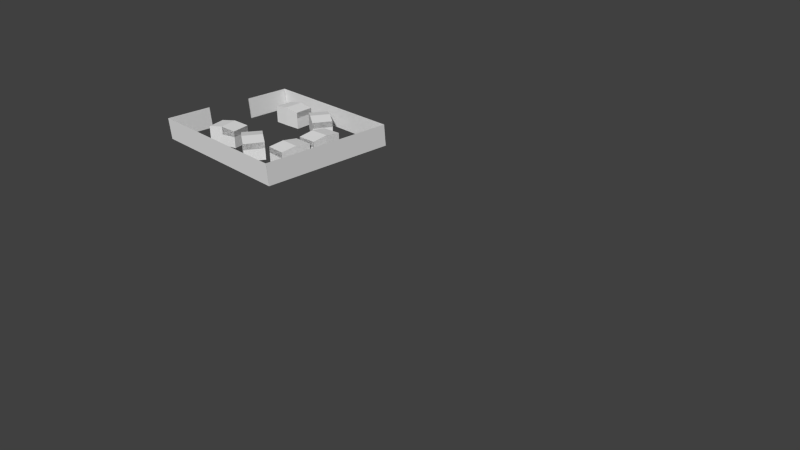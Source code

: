 # Source: Village.blend  (saved by Blender 2.65.0; exported with 4.5.12 LTS)
import bpy
from mathutils import Matrix  # noqa: F401  (used for matrix-valued properties, if any)

bpy.ops.wm.read_factory_settings(use_empty=True)
scene = bpy.context.scene
scene.name = 'Scene'

# ---- collections
col_collection_1 = bpy.data.collections.new('Collection 1'); scene.collection.children.link(col_collection_1)

# ---- materials (node trees are filled in below, after node groups)
mat_lobbyvillagematerial = bpy.data.materials.new('lobbyVillageMaterial')
mat_lobbyvillagematerial.alpha_threshold = 0.0
mat_lobbyvillagematerial.use_transparent_shadow = False
mat_lobbyvillagematerial.roughness = 0.5
mat_lobbyvillagematerial.line_color = (0.0, 0.0, 0.0, 1.0)

# ---- material node trees

# ---- world
world_world = bpy.data.worlds.new('World'); scene.world = world_world
world_world.color = (0.05088, 0.05088, 0.05088)
world_world.use_sun_shadow = False
world_world.sun_shadow_jitter_overblur = 0.0
world_world.cycles.sampling_method = 'MANUAL'
world_world.cycles.sample_map_resolution = 256

# ---- cameras
cam_camera = bpy.data.cameras.new('Camera')
cam_camera.clip_end = 100.0
cam_camera.lens = 35.0
cam_camera.sensor_width = 32.0
cam_camera.sensor_height = 18.0
cam_camera.ortho_scale = 7.314
cam_camera.dof.focus_distance = 0.0
cam_camera.dof.aperture_fstop = 128.0

# ---- meshes
me_lobbyvillage = bpy.data.meshes.new('lobbyVillage')
me_lobbyvillage.from_pydata([(0.4257, 1.804, -0.3259), (1.042, 1.907, -0.3259), (1.199, 1.118, -0.3259), (0.5661, 1.013, -0.3259), (0.4257, 1.804, 0.1292), (1.042, 1.907, 0.1292), (1.199, 1.118, 0.1292), (0.5661, 1.013, 0.1292), (0.5661, 1.013, 0.3687), (1.197, 1.12, 0.4581), (1.042, 1.907, 0.4581), (0.4257, 1.804, 0.3687), (0.5661, 1.013, 0.3687), (0.4257, 1.804, 0.3687), (1.827, 1.25, -0.3259), (1.653, 2.035, -0.3259), (1.827, 1.25, 0.1292), (1.653, 2.035, 0.1292), (1.653, 2.035, 0.3687), (1.827, 1.25, 0.3687), (1.653, 2.035, 0.3687), (-1.956, 2.059, -0.2829), (-2.037, 1.439, -0.2829), (-2.837, 1.517, -0.2829), (-2.755, 2.154, -0.2829), (-1.956, 2.059, 0.1722), (-2.037, 1.439, 0.1722), (-2.837, 1.517, 0.1722), (-2.755, 2.154, 0.1722), (-2.755, 2.154, 0.4116), (-2.834, 1.519, 0.501), (-2.037, 1.439, 0.501), (-1.956, 2.059, 0.4116), (-2.755, 2.154, 0.4116), (-1.956, 2.059, 0.4116), (-2.892, 0.8781, -0.2829), (-2.091, 0.8171, -0.2829), (-2.892, 0.8781, 0.1722), (-2.091, 0.8171, 0.1722), (-2.091, 0.8171, 0.4116), (-2.892, 0.8781, 0.4116), (-2.091, 0.8171, 0.4116), (1.325, -2.018, -0.2829), (0.7011, -1.989, -0.2829), (0.7134, -1.185, -0.2829), (1.354, -1.215, -0.2829), (1.325, -2.018, 0.1722), (0.7011, -1.989, 0.1722), (0.7134, -1.185, 0.1722), (1.354, -1.215, 0.1722), (1.354, -1.215, 0.4116), (0.7155, -1.187, 0.501), (0.7011, -1.989, 0.501), (1.325, -2.018, 0.4116), (1.354, -1.215, 0.4116), (1.325, -2.018, 0.4116), (0.07186, -1.182, -0.2829), (0.0766, -1.986, -0.2829), (0.07186, -1.182, 0.1722), (0.0766, -1.986, 0.1722), (0.0766, -1.986, 0.4116), (0.07186, -1.182, 0.4116), (0.0766, -1.986, 0.4116), (-0.7686, -2.14, -0.2829), (-1.264, -1.76, -0.2829), (-0.796, -1.107, -0.2829), (-0.2864, -1.497, -0.2829), (-0.7686, -2.14, 0.1722), (-1.264, -1.76, 0.1722), (-0.796, -1.107, 0.1722), (-0.2864, -1.497, 0.1722), (-0.2864, -1.497, 0.4116), (-0.7956, -1.11, 0.501), (-1.264, -1.76, 0.501), (-0.7686, -2.14, 0.4116), (-0.2864, -1.497, 0.4116), (-0.7686, -2.14, 0.4116), (-1.321, -0.7384, -0.2829), (-1.776, -1.401, -0.2829), (-1.321, -0.7384, 0.1722), (-1.776, -1.401, 0.1722), (-1.776, -1.401, 0.4116), (-1.321, -0.7384, 0.4116), (-1.776, -1.401, 0.4116), (-0.9365, 1.497, -0.05346), (-1.43, 1.881, -0.05346), (-0.957, 2.531, -0.05346), (-0.4501, 2.137, -0.05346), (-0.9365, 1.497, 0.4016), (-1.43, 1.881, 0.4016), (-0.957, 2.531, 0.4016), (-0.4501, 2.137, 0.4016), (-0.4501, 2.137, 0.6411), (-0.9566, 2.528, 0.7305), (-1.43, 1.881, 0.7305), (-0.9365, 1.497, 0.6411), (-0.4501, 2.137, 0.6411), (-0.9365, 1.497, 0.6411), (-1.48, 2.902, -0.05346), (-1.939, 2.242, -0.05346), (-1.48, 2.902, 0.4016), (-1.939, 2.242, 0.4016), (-1.939, 2.242, 0.6411), (-1.48, 2.902, 0.6411), (-1.939, 2.242, 0.6411), (-2.181, 0.7312, -0.2227), (-2.216, 0.1073, -0.2227), (-3.02, 0.1269, -0.2227), (-2.984, 0.7678, -0.2227), (-2.181, 0.7312, 0.2323), (-2.216, 0.1073, 0.2323), (-3.02, 0.1269, 0.2323), (-2.984, 0.7678, 0.2323), (-2.984, 0.7678, 0.4718), (-3.018, 0.129, 0.5612), (-2.216, 0.1073, 0.5612), (-2.181, 0.7312, 0.4718), (-2.984, 0.7678, 0.4718), (-2.181, 0.7312, 0.4718), (-3.029, -0.5145, -0.2227), (-2.225, -0.5171, -0.2227), (-3.029, -0.5145, 0.2323), (-2.225, -0.5171, 0.2323), (-2.225, -0.5171, 0.4718), (-3.029, -0.5145, 0.4718), (-2.225, -0.5171, 0.4718), (-3.88, -2.23, -0.3467), (2.563, -2.817, -0.3467), (-3.874, -2.166, 0.5471), (2.569, -2.752, 0.5471), (-3.37, 3.367, -0.3467), (-3.365, 3.431, 0.5471), (3.259, 2.764, -0.3467), (3.265, 2.828, 0.5471), (3.085, 0.8569, -0.3467), (3.091, 0.921, 0.5471), (2.736, -0.9099, -0.3467), (2.742, -0.8458, 0.5471), (-3.88, -2.23, -0.3467), (2.563, -2.817, -0.3467), (-3.874, -2.166, 0.5471), (2.569, -2.752, 0.5471)], [], [(0, 1, 2, 3), (0, 4, 5, 1), (1, 5, 6, 2), (2, 6, 7, 3), (4, 0, 3, 7), (7, 6, 9, 8), (6, 5, 10, 9), (4, 7, 8, 11), (5, 4, 11, 10), (7, 4, 13, 12), (14, 2, 1, 15), (14, 16, 6, 2), (17, 5, 10, 18), (16, 14, 15, 17), (1, 5, 17, 15), (16, 17, 18, 19), (10, 9, 19, 20), (17, 16, 19, 20), (6, 16, 19, 9), (9, 10, 13, 12), (10, 13, 4, 5), (21, 22, 23, 24), (21, 25, 26, 22), (22, 26, 27, 23), (23, 27, 28, 24), (25, 21, 24, 28), (28, 27, 30, 29), (27, 26, 31, 30), (25, 28, 29, 32), (26, 25, 32, 31), (28, 25, 34, 33), (35, 23, 22, 36), (35, 37, 27, 23), (38, 26, 31, 39), (37, 35, 36, 38), (22, 26, 38, 36), (37, 38, 39, 40), (31, 30, 40, 41), (38, 37, 40, 41), (27, 37, 40, 30), (30, 31, 34, 33), (31, 34, 25, 26), (42, 43, 44, 45), (42, 46, 47, 43), (43, 47, 48, 44), (44, 48, 49, 45), (46, 42, 45, 49), (49, 48, 51, 50), (48, 47, 52, 51), (46, 49, 50, 53), (47, 46, 53, 52), (49, 46, 55, 54), (56, 44, 43, 57), (56, 58, 48, 44), (59, 47, 52, 60), (58, 56, 57, 59), (43, 47, 59, 57), (58, 59, 60, 61), (52, 51, 61, 62), (59, 58, 61, 62), (48, 58, 61, 51), (51, 52, 55, 54), (52, 55, 46, 47), (63, 64, 65, 66), (63, 67, 68, 64), (64, 68, 69, 65), (65, 69, 70, 66), (67, 63, 66, 70), (70, 69, 72, 71), (69, 68, 73, 72), (67, 70, 71, 74), (68, 67, 74, 73), (70, 67, 76, 75), (77, 65, 64, 78), (77, 79, 69, 65), (80, 68, 73, 81), (79, 77, 78, 80), (64, 68, 80, 78), (79, 80, 81, 82), (73, 72, 82, 83), (80, 79, 82, 83), (69, 79, 82, 72), (72, 73, 76, 75), (73, 76, 67, 68), (84, 85, 86, 87), (84, 88, 89, 85), (85, 89, 90, 86), (86, 90, 91, 87), (88, 84, 87, 91), (91, 90, 93, 92), (90, 89, 94, 93), (88, 91, 92, 95), (89, 88, 95, 94), (91, 88, 97, 96), (98, 86, 85, 99), (98, 100, 90, 86), (101, 89, 94, 102), (100, 98, 99, 101), (85, 89, 101, 99), (100, 101, 102, 103), (94, 93, 103, 104), (101, 100, 103, 104), (90, 100, 103, 93), (93, 94, 97, 96), (94, 97, 88, 89), (105, 106, 107, 108), (105, 109, 110, 106), (106, 110, 111, 107), (107, 111, 112, 108), (109, 105, 108, 112), (112, 111, 114, 113), (111, 110, 115, 114), (109, 112, 113, 116), (110, 109, 116, 115), (112, 109, 118, 117), (119, 107, 106, 120), (119, 121, 111, 107), (122, 110, 115, 123), (121, 119, 120, 122), (106, 110, 122, 120), (121, 122, 123, 124), (115, 114, 124, 125), (122, 121, 124, 125), (111, 121, 124, 114), (114, 115, 118, 117), (115, 118, 109, 110), (128, 126, 130, 131), (131, 130, 132, 133), (133, 132, 134, 135), (127, 129, 137, 136), (139, 138, 140, 141), (131, 140, 138, 130), (141, 137, 136, 139)])
_uv = me_lobbyvillage.uv_layers.new(name='UVMap')
_uv.uv.foreach_set('vector', [0.0, 0.0, 0.0, 0.0, 0.0, 0.0, 0.0, 0.0, 0.8919, 0.07744, 0.8919, 0.639, 0.1081, 0.639, 0.1081, 0.07744, 0.9999, 7.522e-05, 0.9999, 0.566, 7.522e-05, 0.566, 7.544e-05, 7.527e-05, 0.04533, 0.6312, 0.04533, 0.02175, 0.8961, 0.02175, 0.8961, 0.6312, 0.9586, 0.02349, 0.9586, 0.5426, 0.04144, 0.5426, 0.04144, 0.02349, 0.9999, 0.5178, 7.207e-05, 0.5178, 7.195e-05, 7.195e-05, 0.9999, 0.1408, 0.9999, 6.395e-05, 0.9999, 0.4091, 6.414e-05, 0.4091, 6.395e-05, 6.424e-05, 0.0, 0.0, 0.0, 0.0, 0.0, 0.0, 0.0, 0.0, 0.0, 0.0, 0.0, 0.0, 0.0, 0.0, 0.0, 0.0, 0.04142, 0.02347, 0.9586, 0.02347, 0.9586, 0.2967, 0.04143, 0.2967, 0.0, 0.0, 0.0, 0.0, 0.0, 0.0, 0.0, 0.0, 0.8961, 0.02175, 0.8961, 0.6312, 0.04533, 0.6312, 0.04533, 0.02175, 0.9999, 0.5178, 7.207e-05, 0.5178, 7.195e-05, 7.195e-05, 0.9999, 0.1408, 0.9591, 0.02266, 0.9591, 0.6411, -0.001832, 0.6411, -0.001832, 0.02266, 0.1081, 0.639, 0.1081, 0.07744, 0.8919, 0.07744, 0.8919, 0.639, 0.0, 0.0, 0.0, 0.0, 0.0, 0.0, 0.0, 0.0, 0.4877, 0.6774, 0.8306, 0.6774, 0.8209, 0.9858, 0.478, 0.9858, 0.1052, 0.071, 0.868, 0.071, 0.868, 0.5737, 0.1052, 0.5737, 0.04532, 0.02174, 0.8961, 0.1415, 0.8961, 0.4623, 0.04532, 0.4623, 0.4877, 0.6774, 0.8306, 0.6774, 0.8209, 0.9858, 0.478, 0.9858, 0.1081, 0.07743, 0.8919, 0.1878, 0.8919, 0.4833, 0.1081, 0.4833, 0.0, 0.0, 0.0, 0.0, 0.0, 0.0, 0.0, 0.0, 0.8919, 0.07744, 0.8919, 0.639, 0.1081, 0.639, 0.1081, 0.07744, 0.9999, 7.522e-05, 0.9999, 0.566, 7.522e-05, 0.566, 7.544e-05, 7.527e-05, 0.04533, 0.6312, 0.04533, 0.02175, 0.8961, 0.02175, 0.8961, 0.6312, 0.9586, 0.02349, 0.9586, 0.5426, 0.04144, 0.5426, 0.04144, 0.02349, 0.9999, 0.5178, 7.207e-05, 0.5178, 7.195e-05, 7.195e-05, 0.9999, 0.1408, 0.9999, 6.395e-05, 0.9999, 0.4091, 6.414e-05, 0.4091, 6.395e-05, 6.424e-05, 0.0, 0.0, 0.0, 0.0, 0.0, 0.0, 0.0, 0.0, 0.0, 0.0, 0.0, 0.0, 0.0, 0.0, 0.0, 0.0, 0.04142, 0.02347, 0.9586, 0.02347, 0.9586, 0.2967, 0.04143, 0.2967, 0.0, 0.0, 0.0, 0.0, 0.0, 0.0, 0.0, 0.0, 0.8961, 0.02175, 0.8961, 0.6312, 0.04533, 0.6312, 0.04533, 0.02175, 0.9999, 0.5178, 7.207e-05, 0.5178, 7.195e-05, 7.195e-05, 0.9999, 0.1408, 0.9591, 0.02266, 0.9591, 0.6411, -0.001832, 0.6411, -0.001832, 0.02266, 0.1081, 0.639, 0.1081, 0.07744, 0.8919, 0.07744, 0.8919, 0.639, 0.0, 0.0, 0.0, 0.0, 0.0, 0.0, 0.0, 0.0, 0.4877, 0.6774, 0.8306, 0.6774, 0.8209, 0.9858, 0.478, 0.9858, 0.1052, 0.071, 0.868, 0.071, 0.868, 0.5737, 0.1052, 0.5737, 0.04532, 0.02174, 0.8961, 0.1415, 0.8961, 0.4623, 0.04532, 0.4623, 0.4877, 0.6774, 0.8306, 0.6774, 0.8209, 0.9858, 0.478, 0.9858, 0.1081, 0.07743, 0.8919, 0.1878, 0.8919, 0.4833, 0.1081, 0.4833, 0.0, 0.0, 0.0, 0.0, 0.0, 0.0, 0.0, 0.0, 0.8919, 0.07744, 0.8919, 0.639, 0.1081, 0.639, 0.1081, 0.07744, 0.9999, 7.522e-05, 0.9999, 0.566, 7.522e-05, 0.566, 7.544e-05, 7.527e-05, 0.04533, 0.6312, 0.04533, 0.02175, 0.8961, 0.02175, 0.8961, 0.6312, 0.9586, 0.02349, 0.9586, 0.5426, 0.04144, 0.5426, 0.04144, 0.02349, 0.9999, 0.5178, 7.207e-05, 0.5178, 7.195e-05, 7.195e-05, 0.9999, 0.1408, 0.9999, 6.395e-05, 0.9999, 0.4091, 6.414e-05, 0.4091, 6.395e-05, 6.424e-05, 0.0, 0.0, 0.0, 0.0, 0.0, 0.0, 0.0, 0.0, 0.0, 0.0, 0.0, 0.0, 0.0, 0.0, 0.0, 0.0, 0.04142, 0.02347, 0.9586, 0.02347, 0.9586, 0.2967, 0.04143, 0.2967, 0.0, 0.0, 0.0, 0.0, 0.0, 0.0, 0.0, 0.0, 0.8961, 0.02175, 0.8961, 0.6312, 0.04533, 0.6312, 0.04533, 0.02175, 0.9999, 0.5178, 7.207e-05, 0.5178, 7.195e-05, 7.195e-05, 0.9999, 0.1408, 0.9591, 0.02266, 0.9591, 0.6411, -0.001832, 0.6411, -0.001832, 0.02266, 0.1081, 0.639, 0.1081, 0.07744, 0.8919, 0.07744, 0.8919, 0.639, 0.0, 0.0, 0.0, 0.0, 0.0, 0.0, 0.0, 0.0, 0.4877, 0.6774, 0.8306, 0.6774, 0.8209, 0.9858, 0.478, 0.9858, 0.1052, 0.071, 0.868, 0.071, 0.868, 0.5737, 0.1052, 0.5737, 0.04532, 0.02174, 0.8961, 0.1415, 0.8961, 0.4623, 0.04532, 0.4623, 0.4877, 0.6774, 0.8306, 0.6774, 0.8209, 0.9858, 0.478, 0.9858, 0.1081, 0.07743, 0.8919, 0.1878, 0.8919, 0.4833, 0.1081, 0.4833, 0.0, 0.0, 0.0, 0.0, 0.0, 0.0, 0.0, 0.0, 0.898, 0.06218, 0.898, 0.6237, 0.1142, 0.6237, 0.1142, 0.06218, 0.9999, 7.522e-05, 0.9999, 0.566, 7.522e-05, 0.566, 7.544e-05, 7.527e-05, 0.04533, 0.6312, 0.04533, 0.02175, 0.8961, 0.02175, 0.8961, 0.6312, 0.9586, 0.02349, 0.9586, 0.5426, 0.04144, 0.5426, 0.04144, 0.02349, 0.9999, 0.5178, 7.207e-05, 0.5178, 7.195e-05, 7.195e-05, 0.9999, 0.1408, 0.9999, 6.395e-05, 0.9999, 0.4091, 6.414e-05, 0.4091, 6.395e-05, 6.424e-05, 0.0, 0.0, 0.0, 0.0, 0.0, 0.0, 0.0, 0.0, 0.0, 0.0, 0.0, 0.0, 0.0, 0.0, 0.0, 0.0, 0.04142, 0.02347, 0.9586, 0.02347, 0.9586, 0.2967, 0.04143, 0.2967, 0.0, 0.0, 0.0, 0.0, 0.0, 0.0, 0.0, 0.0, 0.8961, 0.02175, 0.8961, 0.6312, 0.04533, 0.6312, 0.04533, 0.02175, 0.9999, 0.5178, 7.207e-05, 0.5178, 7.195e-05, 7.195e-05, 0.9999, 0.1408, 0.9591, 0.02266, 0.9591, 0.6411, -0.001832, 0.6411, -0.001832, 0.02266, 0.1081, 0.639, 0.1081, 0.07744, 0.8919, 0.07744, 0.8919, 0.639, 0.0, 0.0, 0.0, 0.0, 0.0, 0.0, 0.0, 0.0, 0.4877, 0.6774, 0.8306, 0.6774, 0.8209, 0.9858, 0.478, 0.9858, 0.1052, 0.071, 0.868, 0.071, 0.868, 0.5737, 0.1052, 0.5737, 0.04532, 0.02174, 0.8961, 0.1415, 0.8961, 0.4623, 0.04532, 0.4623, 0.4877, 0.6774, 0.8306, 0.6774, 0.8209, 0.9858, 0.478, 0.9858, 0.1142, 0.06217, 0.898, 0.1725, 0.898, 0.4681, 0.1142, 0.4681, 0.0, 0.0, 0.0, 0.0, 0.0, 0.0, 0.0, 0.0, 0.8919, 0.07744, 0.8919, 0.639, 0.1081, 0.639, 0.1081, 0.07744, 0.9999, 7.522e-05, 0.9999, 0.566, 7.522e-05, 0.566, 7.544e-05, 7.527e-05, 0.04533, 0.6312, 0.04533, 0.02175, 0.8961, 0.02175, 0.8961, 0.6312, 0.9586, 0.02349, 0.9586, 0.5426, 0.04144, 0.5426, 0.04144, 0.02349, 0.9999, 0.5178, 7.207e-05, 0.5178, 7.195e-05, 7.195e-05, 0.9999, 0.1408, 0.9999, 6.395e-05, 0.9999, 0.4091, 6.414e-05, 0.4091, 6.395e-05, 6.424e-05, 0.0, 0.0, 0.0, 0.0, 0.0, 0.0, 0.0, 0.0, 0.0, 0.0, 0.0, 0.0, 0.0, 0.0, 0.0, 0.0, 0.04142, 0.02347, 0.9586, 0.02347, 0.9586, 0.2967, 0.04143, 0.2967, 0.0, 0.0, 0.0, 0.0, 0.0, 0.0, 0.0, 0.0, 0.8961, 0.02175, 0.8961, 0.6312, 0.04533, 0.6312, 0.04533, 0.02175, 0.9999, 0.5178, 7.207e-05, 0.5178, 7.195e-05, 7.195e-05, 0.9999, 0.1408, 0.9591, 0.02266, 0.9591, 0.6411, -0.001832, 0.6411, -0.001832, 0.02266, 0.1081, 0.639, 0.1081, 0.07744, 0.8919, 0.07744, 0.8919, 0.639, 0.0, 0.0, 0.0, 0.0, 0.0, 0.0, 0.0, 0.0, 0.4877, 0.6774, 0.8306, 0.6774, 0.8209, 0.9858, 0.478, 0.9858, 0.1052, 0.071, 0.868, 0.071, 0.868, 0.5737, 0.1052, 0.5737, 0.04532, 0.02174, 0.8961, 0.1415, 0.8961, 0.4623, 0.04532, 0.4623, 0.4877, 0.6774, 0.8306, 0.6774, 0.8209, 0.9858, 0.478, 0.9858, 0.1081, 0.07743, 0.8919, 0.1878, 0.8919, 0.4833, 0.1081, 0.4833, 0.0, 0.0, 0.0, 0.0, 0.0, 0.0, 0.0, 0.0, 0.8919, 0.07744, 0.8919, 0.639, 0.1081, 0.639, 0.1081, 0.07744, 0.9999, 7.522e-05, 0.9999, 0.566, 7.522e-05, 0.566, 7.544e-05, 7.527e-05, 0.04533, 0.6312, 0.04533, 0.02175, 0.8961, 0.02175, 0.8961, 0.6312, 0.9586, 0.02349, 0.9586, 0.5426, 0.04144, 0.5426, 0.04144, 0.02349, 0.9999, 0.5178, 7.207e-05, 0.5178, 7.195e-05, 7.195e-05, 0.9999, 0.1408, 0.9999, 6.395e-05, 0.9999, 0.4091, 6.414e-05, 0.4091, 6.395e-05, 6.424e-05, 0.0, 0.0, 0.0, 0.0, 0.0, 0.0, 0.0, 0.0, 0.0, 0.0, 0.0, 0.0, 0.0, 0.0, 0.0, 0.0, 0.04142, 0.02347, 0.9586, 0.02347, 0.9586, 0.2967, 0.04143, 0.2967, 0.0, 0.0, 0.0, 0.0, 0.0, 0.0, 0.0, 0.0, 0.8961, 0.02175, 0.8961, 0.6312, 0.04533, 0.6312, 0.04533, 0.02175, 0.9999, 0.5178, 7.207e-05, 0.5178, 7.195e-05, 7.195e-05, 0.9999, 0.1408, 0.9591, 0.02266, 0.9591, 0.6411, -0.001832, 0.6411, -0.001832, 0.02266, 0.1081, 0.639, 0.1081, 0.07744, 0.8919, 0.07744, 0.8919, 0.639, 0.0, 0.0, 0.0, 0.0, 0.0, 0.0, 0.0, 0.0, 0.4877, 0.6774, 0.8306, 0.6774, 0.8209, 0.9858, 0.478, 0.9858, 0.1052, 0.071, 0.868, 0.071, 0.868, 0.5737, 0.1052, 0.5737, 0.04532, 0.02174, 0.8961, 0.1415, 0.8961, 0.4623, 0.04532, 0.4623, 0.4877, 0.6774, 0.8306, 0.6774, 0.8209, 0.9858, 0.478, 0.9858, 0.1081, 0.07743, 0.8919, 0.1878, 0.8919, 0.4833, 0.1081, 0.4833, 0.8161, 0.7699, 0.8302, 0.8953, 0.5398, 0.9108, 0.5257, 0.7854, 0.81, 0.763, 0.8191, 0.9059, 0.4992, 0.9148, 0.49, 0.7718, 0.6188, 0.8763, 0.6059, 0.8144, 0.7372, 0.7984, 0.7502, 0.8604, 0.5037, 0.8906, 0.5089, 0.7492, 0.8114, 0.7459, 0.8062, 0.8872, 0.8096, 0.886, 0.5147, 0.886, 0.5147, 0.8452, 0.8096, 0.8452, 0.7571, 0.8832, 0.4881, 0.8832, 0.4851, 0.8405, 0.754, 0.8405, 0.8113, 0.9, 0.4837, 0.8893, 0.4998, 0.7367, 0.8274, 0.7475])
_ca = me_lobbyvillage.color_attributes.new('Col', 'BYTE_COLOR', 'CORNER')
_ca.data.foreach_set('color', [1.0, 1.0, 1.0, 1.0, 1.0, 1.0, 1.0, 1.0, 1.0, 1.0, 1.0, 1.0, 1.0, 1.0, 1.0, 1.0, 1.0, 1.0, 1.0, 1.0, 1.0, 1.0, 1.0, 1.0, 1.0, 1.0, 1.0, 1.0, 1.0, 1.0, 1.0, 1.0, 1.0, 1.0, 1.0, 1.0, 1.0, 1.0, 1.0, 1.0, 1.0, 1.0, 1.0, 1.0, 1.0, 1.0, 1.0, 1.0, 1.0, 1.0, 1.0, 1.0, 1.0, 1.0, 1.0, 1.0, 1.0, 1.0, 1.0, 1.0, 1.0, 1.0, 1.0, 1.0, 1.0, 1.0, 1.0, 1.0, 1.0, 1.0, 1.0, 1.0, 1.0, 1.0, 1.0, 1.0, 1.0, 1.0, 1.0, 1.0, 1.0, 1.0, 1.0, 1.0, 1.0, 1.0, 1.0, 1.0, 1.0, 1.0, 1.0, 1.0, 1.0, 1.0, 1.0, 1.0, 1.0, 1.0, 1.0, 1.0, 1.0, 1.0, 1.0, 1.0, 1.0, 1.0, 1.0, 1.0, 1.0, 1.0, 1.0, 1.0, 1.0, 1.0, 1.0, 1.0, 1.0, 1.0, 1.0, 1.0, 1.0, 1.0, 1.0, 1.0, 1.0, 1.0, 1.0, 1.0, 1.0, 1.0, 1.0, 1.0, 1.0, 1.0, 1.0, 1.0, 1.0, 1.0, 1.0, 1.0, 1.0, 1.0, 1.0, 1.0, 1.0, 1.0, 1.0, 1.0, 1.0, 1.0, 1.0, 1.0, 1.0, 1.0, 1.0, 1.0, 1.0, 1.0, 1.0, 1.0, 1.0, 1.0, 1.0, 1.0, 1.0, 1.0, 1.0, 1.0, 1.0, 1.0, 1.0, 1.0, 1.0, 1.0, 1.0, 1.0, 1.0, 1.0, 1.0, 1.0, 1.0, 1.0, 1.0, 1.0, 1.0, 1.0, 1.0, 1.0, 1.0, 1.0, 1.0, 1.0, 1.0, 1.0, 1.0, 1.0, 1.0, 1.0, 1.0, 1.0, 1.0, 1.0, 1.0, 1.0, 1.0, 1.0, 1.0, 1.0, 1.0, 1.0, 1.0, 1.0, 1.0, 1.0, 1.0, 1.0, 1.0, 1.0, 1.0, 1.0, 1.0, 1.0, 1.0, 1.0, 1.0, 1.0, 1.0, 1.0, 1.0, 1.0, 1.0, 1.0, 1.0, 1.0, 1.0, 1.0, 1.0, 1.0, 1.0, 1.0, 1.0, 1.0, 1.0, 1.0, 1.0, 1.0, 1.0, 1.0, 1.0, 1.0, 1.0, 1.0, 1.0, 1.0, 1.0, 1.0, 1.0, 1.0, 1.0, 1.0, 1.0, 1.0, 1.0, 1.0, 1.0, 1.0, 1.0, 1.0, 1.0, 1.0, 1.0, 1.0, 1.0, 1.0, 1.0, 1.0, 1.0, 1.0, 1.0, 1.0, 1.0, 1.0, 1.0, 1.0, 1.0, 1.0, 1.0, 1.0, 1.0, 1.0, 1.0, 1.0, 1.0, 1.0, 1.0, 1.0, 1.0, 1.0, 1.0, 1.0, 1.0, 1.0, 1.0, 1.0, 1.0, 1.0, 1.0, 1.0, 1.0, 1.0, 1.0, 1.0, 1.0, 1.0, 1.0, 1.0, 1.0, 1.0, 1.0, 1.0, 1.0, 1.0, 1.0, 1.0, 1.0, 1.0, 1.0, 1.0, 1.0, 1.0, 1.0, 1.0, 1.0, 1.0, 1.0, 1.0, 1.0, 1.0, 1.0, 1.0, 1.0, 1.0, 1.0, 1.0, 1.0, 1.0, 1.0, 1.0, 1.0, 1.0, 1.0, 1.0, 1.0, 1.0, 1.0, 1.0, 1.0, 1.0, 1.0, 1.0, 1.0, 1.0, 1.0, 1.0, 1.0, 1.0, 1.0, 1.0, 1.0, 1.0, 1.0, 1.0, 1.0, 1.0, 1.0, 1.0, 1.0, 1.0, 1.0, 1.0, 1.0, 1.0, 1.0, 1.0, 1.0, 1.0, 1.0, 1.0, 1.0, 1.0, 1.0, 1.0, 1.0, 1.0, 1.0, 1.0, 1.0, 1.0, 1.0, 1.0, 1.0, 1.0, 1.0, 1.0, 1.0, 1.0, 1.0, 1.0, 1.0, 1.0, 1.0, 1.0, 1.0, 1.0, 1.0, 1.0, 1.0, 1.0, 1.0, 1.0, 1.0, 1.0, 1.0, 1.0, 1.0, 1.0, 1.0, 1.0, 1.0, 1.0, 1.0, 1.0, 1.0, 1.0, 1.0, 1.0, 1.0, 1.0, 1.0, 1.0, 1.0, 1.0, 1.0, 1.0, 1.0, 1.0, 1.0, 1.0, 1.0, 1.0, 1.0, 1.0, 1.0, 1.0, 1.0, 1.0, 1.0, 1.0, 1.0, 1.0, 1.0, 1.0, 1.0, 1.0, 1.0, 1.0, 1.0, 1.0, 1.0, 1.0, 1.0, 1.0, 1.0, 1.0, 1.0, 1.0, 1.0, 1.0, 1.0, 1.0, 1.0, 1.0, 1.0, 1.0, 1.0, 1.0, 1.0, 1.0, 1.0, 1.0, 1.0, 1.0, 1.0, 1.0, 1.0, 1.0, 1.0, 1.0, 1.0, 1.0, 1.0, 1.0, 1.0, 1.0, 1.0, 1.0, 1.0, 1.0, 1.0, 1.0, 1.0, 1.0, 1.0, 1.0, 1.0, 1.0, 1.0, 1.0, 1.0, 1.0, 1.0, 1.0, 1.0, 1.0, 1.0, 1.0, 1.0, 1.0, 1.0, 1.0, 1.0, 1.0, 1.0, 1.0, 1.0, 1.0, 1.0, 1.0, 1.0, 1.0, 1.0, 1.0, 1.0, 1.0, 1.0, 1.0, 1.0, 1.0, 1.0, 1.0, 1.0, 1.0, 1.0, 1.0, 1.0, 1.0, 1.0, 1.0, 1.0, 1.0, 1.0, 1.0, 1.0, 1.0, 1.0, 1.0, 1.0, 1.0, 1.0, 1.0, 1.0, 1.0, 1.0, 1.0, 1.0, 1.0, 1.0, 1.0, 1.0, 1.0, 1.0, 1.0, 1.0, 1.0, 1.0, 1.0, 1.0, 1.0, 1.0, 1.0, 1.0, 1.0, 1.0, 1.0, 1.0, 1.0, 1.0, 1.0, 1.0, 1.0, 1.0, 1.0, 1.0, 1.0, 1.0, 1.0, 1.0, 1.0, 1.0, 1.0, 1.0, 1.0, 1.0, 1.0, 1.0, 1.0, 1.0, 1.0, 1.0, 1.0, 1.0, 1.0, 1.0, 1.0, 1.0, 1.0, 1.0, 1.0, 1.0, 1.0, 1.0, 1.0, 1.0, 1.0, 1.0, 1.0, 1.0, 1.0, 1.0, 1.0, 1.0, 1.0, 1.0, 1.0, 1.0, 1.0, 1.0, 1.0, 1.0, 1.0, 1.0, 1.0, 1.0, 1.0, 1.0, 1.0, 1.0, 1.0, 1.0, 1.0, 1.0, 1.0, 1.0, 1.0, 1.0, 1.0, 1.0, 1.0, 1.0, 1.0, 1.0, 1.0, 1.0, 1.0, 1.0, 1.0, 1.0, 1.0, 1.0, 1.0, 1.0, 1.0, 1.0, 1.0, 1.0, 1.0, 1.0, 1.0, 1.0, 1.0, 1.0, 1.0, 1.0, 1.0, 1.0, 1.0, 1.0, 1.0, 1.0, 1.0, 1.0, 1.0, 1.0, 1.0, 1.0, 1.0, 1.0, 1.0, 1.0, 1.0, 1.0, 1.0, 1.0, 1.0, 1.0, 1.0, 1.0, 1.0, 1.0, 1.0, 1.0, 1.0, 1.0, 1.0, 1.0, 1.0, 1.0, 1.0, 1.0, 1.0, 1.0, 1.0, 1.0, 1.0, 1.0, 1.0, 1.0, 1.0, 1.0, 1.0, 1.0, 1.0, 1.0, 1.0, 1.0, 1.0, 1.0, 1.0, 1.0, 1.0, 1.0, 1.0, 1.0, 1.0, 1.0, 1.0, 1.0, 1.0, 1.0, 1.0, 1.0, 1.0, 1.0, 1.0, 1.0, 1.0, 1.0, 1.0, 1.0, 1.0, 1.0, 1.0, 1.0, 1.0, 1.0, 1.0, 1.0, 1.0, 1.0, 1.0, 1.0, 1.0, 1.0, 1.0, 1.0, 1.0, 1.0, 1.0, 1.0, 1.0, 1.0, 1.0, 1.0, 1.0, 1.0, 1.0, 1.0, 1.0, 1.0, 1.0, 1.0, 1.0, 1.0, 1.0, 1.0, 1.0, 1.0, 1.0, 1.0, 1.0, 1.0, 1.0, 1.0, 1.0, 1.0, 1.0, 1.0, 1.0, 1.0, 1.0, 1.0, 1.0, 1.0, 1.0, 1.0, 1.0, 1.0, 1.0, 1.0, 1.0, 1.0, 1.0, 1.0, 1.0, 1.0, 1.0, 1.0, 1.0, 1.0, 1.0, 1.0, 1.0, 1.0, 1.0, 1.0, 1.0, 1.0, 1.0, 1.0, 1.0, 1.0, 1.0, 1.0, 1.0, 1.0, 1.0, 1.0, 1.0, 1.0, 1.0, 1.0, 1.0, 1.0, 1.0, 1.0, 1.0, 1.0, 1.0, 1.0, 1.0, 1.0, 1.0, 1.0, 1.0, 1.0, 1.0, 1.0, 1.0, 1.0, 1.0, 1.0, 1.0, 1.0, 1.0, 1.0, 1.0, 1.0, 1.0, 1.0, 1.0, 1.0, 1.0, 1.0, 1.0, 1.0, 1.0, 1.0, 1.0, 1.0, 1.0, 1.0, 1.0, 1.0, 1.0, 1.0, 1.0, 1.0, 1.0, 1.0, 1.0, 1.0, 1.0, 1.0, 1.0, 1.0, 1.0, 1.0, 1.0, 1.0, 1.0, 1.0, 1.0, 1.0, 1.0, 1.0, 1.0, 1.0, 1.0, 1.0, 1.0, 1.0, 1.0, 1.0, 1.0, 1.0, 1.0, 1.0, 1.0, 1.0, 1.0, 1.0, 1.0, 1.0, 1.0, 1.0, 1.0, 1.0, 1.0, 1.0, 1.0, 1.0, 1.0, 1.0, 1.0, 1.0, 1.0, 1.0, 1.0, 1.0, 1.0, 1.0, 1.0, 1.0, 1.0, 1.0, 1.0, 1.0, 1.0, 1.0, 1.0, 1.0, 1.0, 1.0, 1.0, 1.0, 1.0, 1.0, 1.0, 1.0, 1.0, 1.0, 1.0, 1.0, 1.0, 1.0, 1.0, 1.0, 1.0, 1.0, 1.0, 1.0, 1.0, 1.0, 1.0, 1.0, 1.0, 1.0, 1.0, 1.0, 1.0, 1.0, 1.0, 1.0, 1.0, 1.0, 1.0, 1.0, 1.0, 1.0, 1.0, 1.0, 1.0, 1.0, 1.0, 1.0, 1.0, 1.0, 1.0, 1.0, 1.0, 1.0, 1.0, 1.0, 1.0, 1.0, 1.0, 1.0, 1.0, 1.0, 1.0, 1.0, 1.0, 1.0, 1.0, 1.0, 1.0, 1.0, 1.0, 1.0, 1.0, 1.0, 1.0, 1.0, 1.0, 1.0, 1.0, 1.0, 1.0, 1.0, 1.0, 1.0, 1.0, 1.0, 1.0, 1.0, 1.0, 1.0, 1.0, 1.0, 1.0, 1.0, 1.0, 1.0, 1.0, 1.0, 1.0, 1.0, 1.0, 1.0, 1.0, 1.0, 1.0, 1.0, 1.0, 1.0, 1.0, 1.0, 1.0, 1.0, 1.0, 1.0, 1.0, 1.0, 1.0, 1.0, 1.0, 1.0, 1.0, 1.0, 1.0, 1.0, 1.0, 1.0, 1.0, 1.0, 1.0, 1.0, 1.0, 1.0, 1.0, 1.0, 1.0, 1.0, 1.0, 1.0, 1.0, 1.0, 1.0, 1.0, 1.0, 1.0, 1.0, 1.0, 1.0, 1.0, 1.0, 1.0, 1.0, 1.0, 1.0, 1.0, 1.0, 1.0, 1.0, 1.0, 1.0, 1.0, 1.0, 1.0, 1.0, 1.0, 1.0, 1.0, 1.0, 1.0, 1.0, 1.0, 1.0, 1.0, 1.0, 1.0, 1.0, 1.0, 1.0, 1.0, 1.0, 1.0, 1.0, 1.0, 1.0, 1.0, 1.0, 1.0, 1.0, 1.0, 1.0, 1.0, 1.0, 1.0, 1.0, 1.0, 1.0, 1.0, 1.0, 1.0, 1.0, 1.0, 1.0, 1.0, 1.0, 1.0, 1.0, 1.0, 1.0, 1.0, 1.0, 1.0, 1.0, 1.0, 1.0, 1.0, 1.0, 1.0, 1.0, 1.0, 1.0, 1.0, 1.0, 1.0, 1.0, 1.0, 1.0, 1.0, 1.0, 1.0, 1.0, 1.0, 1.0, 1.0, 1.0, 1.0, 1.0, 1.0, 1.0, 1.0, 1.0, 1.0, 1.0, 1.0, 1.0, 1.0, 1.0, 1.0, 1.0, 1.0, 1.0, 1.0, 1.0, 1.0, 1.0, 1.0, 1.0, 1.0, 1.0, 1.0, 1.0, 1.0, 1.0, 1.0, 1.0, 1.0, 1.0, 1.0, 1.0, 1.0, 1.0, 1.0, 1.0, 1.0, 1.0, 1.0, 1.0, 1.0, 1.0, 1.0, 1.0, 1.0, 1.0, 1.0, 1.0, 1.0, 1.0, 1.0, 1.0, 1.0, 1.0, 1.0, 1.0, 1.0, 1.0, 1.0, 1.0, 1.0, 1.0, 1.0, 1.0, 1.0, 1.0, 1.0, 1.0, 1.0, 1.0, 1.0, 1.0, 1.0, 1.0, 1.0, 1.0, 1.0, 1.0, 1.0, 1.0, 1.0, 1.0, 1.0, 1.0, 1.0, 1.0, 1.0, 1.0, 1.0, 1.0, 1.0, 1.0, 1.0, 1.0, 1.0, 1.0, 1.0, 1.0, 1.0, 1.0, 1.0, 1.0, 1.0, 1.0, 1.0, 1.0, 1.0, 1.0, 1.0, 1.0, 1.0, 1.0, 1.0, 1.0, 1.0, 1.0, 1.0, 1.0, 1.0, 1.0, 1.0, 1.0, 1.0, 1.0, 1.0, 1.0, 1.0, 1.0, 1.0, 1.0, 1.0, 1.0, 1.0, 1.0, 1.0, 1.0, 1.0, 1.0, 1.0, 1.0, 1.0, 1.0, 1.0, 1.0, 1.0, 1.0, 1.0, 1.0, 1.0, 1.0, 1.0, 1.0, 1.0, 1.0, 1.0, 1.0, 1.0, 1.0, 1.0, 1.0, 1.0, 1.0, 1.0, 1.0, 1.0, 1.0, 1.0, 1.0, 1.0, 1.0, 1.0, 1.0, 1.0, 1.0, 1.0, 1.0, 1.0, 1.0, 1.0, 1.0, 1.0, 1.0, 1.0, 1.0, 1.0, 1.0, 1.0, 1.0, 1.0, 1.0, 1.0, 1.0, 1.0, 1.0, 1.0, 1.0, 1.0, 1.0, 1.0, 1.0, 1.0, 1.0, 1.0, 1.0, 1.0, 1.0, 1.0, 1.0, 1.0, 1.0, 1.0, 1.0, 1.0, 1.0, 1.0, 1.0, 1.0, 1.0, 1.0, 1.0, 1.0, 1.0, 1.0, 1.0, 1.0, 1.0, 1.0, 1.0, 1.0, 1.0, 1.0, 1.0, 1.0, 1.0, 1.0, 1.0, 1.0, 1.0, 1.0, 1.0, 1.0, 1.0, 1.0, 1.0, 1.0, 1.0, 1.0, 1.0, 1.0, 1.0, 1.0, 1.0, 1.0, 1.0, 1.0, 1.0, 1.0, 1.0, 1.0, 1.0, 1.0, 1.0, 1.0, 1.0, 1.0, 1.0, 1.0, 1.0, 1.0, 1.0, 1.0, 1.0, 1.0, 1.0, 1.0, 1.0, 1.0, 1.0, 1.0, 1.0, 1.0, 1.0, 1.0, 1.0, 1.0, 1.0, 1.0, 1.0, 1.0, 1.0, 1.0, 1.0, 1.0, 1.0, 1.0, 1.0, 1.0, 1.0, 1.0, 1.0, 1.0, 1.0, 1.0, 1.0, 1.0, 1.0, 1.0, 1.0, 1.0, 1.0, 1.0, 1.0, 1.0, 1.0, 1.0, 1.0, 1.0, 1.0, 1.0, 1.0, 1.0, 1.0, 1.0, 1.0, 1.0, 1.0, 1.0, 1.0, 1.0, 1.0, 1.0, 1.0, 1.0, 1.0, 1.0, 1.0, 1.0, 1.0, 1.0, 1.0, 1.0, 1.0, 1.0, 1.0, 1.0, 1.0, 1.0, 1.0, 1.0, 1.0, 1.0, 1.0, 1.0, 1.0, 1.0, 1.0, 1.0, 1.0, 1.0, 1.0, 1.0, 1.0, 1.0, 1.0, 1.0, 1.0, 1.0, 1.0, 1.0, 1.0, 1.0, 1.0, 1.0, 1.0, 1.0, 1.0, 1.0, 1.0, 1.0, 1.0, 1.0, 1.0, 1.0, 1.0, 1.0, 1.0, 1.0, 1.0, 1.0, 1.0, 1.0, 1.0, 1.0, 1.0, 1.0, 1.0, 1.0, 1.0, 1.0, 1.0, 1.0, 1.0, 1.0, 1.0, 1.0, 1.0, 1.0, 1.0, 1.0, 1.0, 1.0, 1.0, 1.0, 1.0, 1.0, 1.0, 1.0, 1.0, 1.0, 1.0, 1.0, 1.0, 1.0, 1.0, 1.0, 1.0, 1.0, 1.0, 1.0, 1.0, 1.0, 1.0, 1.0, 1.0, 1.0, 1.0, 1.0, 1.0, 1.0, 1.0, 1.0, 1.0, 1.0, 1.0, 1.0, 1.0, 1.0, 1.0, 1.0, 1.0, 1.0, 1.0, 1.0, 1.0, 1.0, 1.0, 1.0, 1.0, 1.0, 1.0, 1.0, 1.0, 1.0, 1.0, 1.0, 1.0, 1.0, 1.0, 1.0, 1.0, 1.0, 1.0, 1.0, 1.0, 1.0, 1.0, 1.0, 1.0, 1.0, 1.0, 1.0, 1.0, 1.0, 1.0, 1.0, 1.0, 1.0, 1.0, 1.0, 1.0, 1.0, 1.0, 1.0, 1.0, 1.0, 1.0, 1.0, 1.0, 1.0, 1.0, 1.0, 1.0, 1.0, 1.0, 1.0, 1.0, 1.0, 1.0, 1.0, 1.0, 1.0, 1.0, 1.0, 1.0, 1.0, 1.0, 1.0, 1.0, 1.0, 1.0, 1.0, 1.0, 1.0, 1.0, 1.0, 1.0, 1.0, 1.0, 1.0, 1.0, 1.0, 1.0, 1.0, 1.0, 1.0, 1.0, 1.0, 1.0, 1.0, 1.0, 1.0, 1.0, 1.0, 1.0, 1.0, 1.0, 1.0, 1.0, 1.0, 1.0, 1.0, 1.0, 1.0, 1.0, 1.0, 1.0, 1.0, 1.0, 1.0, 1.0, 1.0, 1.0, 1.0, 1.0, 1.0, 1.0, 1.0, 1.0, 1.0, 1.0, 1.0, 1.0, 1.0, 1.0, 1.0, 1.0, 1.0, 1.0, 1.0, 1.0, 1.0, 1.0, 1.0, 1.0, 1.0, 1.0, 1.0, 1.0, 1.0, 1.0, 1.0, 1.0, 1.0, 1.0, 1.0, 1.0, 1.0, 1.0, 1.0, 1.0, 1.0, 1.0, 1.0, 1.0, 1.0, 1.0, 1.0, 1.0, 1.0, 1.0, 1.0, 1.0, 1.0, 1.0, 1.0, 1.0, 1.0, 1.0, 1.0, 1.0, 1.0, 1.0, 1.0, 1.0, 1.0, 1.0, 1.0, 1.0, 1.0, 1.0, 1.0, 1.0, 1.0, 1.0, 1.0, 1.0, 1.0, 1.0, 1.0, 1.0, 1.0, 1.0, 1.0, 1.0, 1.0, 1.0, 1.0, 1.0, 1.0, 1.0, 1.0, 1.0, 1.0, 1.0, 1.0, 1.0, 1.0, 1.0, 1.0, 1.0, 1.0, 1.0, 1.0, 1.0, 1.0, 1.0, 1.0, 1.0, 1.0, 1.0, 1.0, 1.0, 1.0, 1.0, 1.0, 1.0, 1.0, 1.0, 1.0, 1.0, 1.0, 1.0, 1.0, 1.0, 1.0, 1.0, 1.0, 1.0, 1.0, 1.0, 1.0, 1.0, 1.0, 1.0, 1.0, 1.0, 1.0, 1.0, 1.0, 1.0, 1.0, 1.0, 1.0, 1.0, 1.0, 1.0, 1.0, 1.0, 1.0, 1.0, 1.0, 1.0, 1.0, 1.0, 1.0, 1.0, 1.0, 1.0, 1.0, 1.0, 1.0, 1.0, 1.0, 1.0, 1.0, 1.0, 1.0, 1.0, 1.0, 1.0, 1.0, 1.0, 1.0, 1.0, 1.0, 1.0, 1.0, 1.0, 1.0, 1.0, 1.0, 1.0, 1.0, 1.0, 1.0, 1.0, 1.0, 1.0, 1.0, 1.0, 1.0, 1.0, 1.0, 1.0, 1.0, 1.0, 1.0, 1.0, 1.0, 1.0, 1.0, 1.0, 1.0, 1.0, 1.0, 1.0, 1.0, 1.0, 1.0, 1.0, 1.0, 1.0, 1.0, 1.0, 1.0, 1.0, 1.0, 1.0, 1.0, 1.0, 1.0, 1.0, 1.0, 1.0, 1.0, 1.0, 1.0, 1.0, 1.0, 1.0, 1.0, 1.0, 1.0, 1.0, 1.0, 1.0, 1.0, 1.0, 1.0, 1.0, 1.0, 1.0, 1.0, 1.0, 1.0, 1.0, 1.0, 1.0, 1.0, 1.0, 1.0, 1.0, 1.0, 1.0, 1.0, 1.0, 1.0, 1.0, 1.0, 1.0, 1.0, 1.0, 1.0, 1.0, 1.0, 1.0, 1.0, 1.0, 1.0, 1.0, 1.0, 1.0, 1.0, 1.0, 1.0, 1.0, 1.0, 1.0, 1.0, 1.0, 1.0, 1.0, 1.0, 1.0, 1.0, 1.0, 1.0, 1.0, 1.0, 1.0, 1.0, 1.0, 1.0, 1.0, 1.0, 1.0, 1.0, 1.0, 1.0, 1.0, 1.0, 1.0, 1.0, 1.0, 1.0, 1.0, 1.0, 1.0, 1.0, 1.0, 1.0, 1.0, 1.0, 1.0, 1.0, 1.0, 1.0, 1.0, 1.0, 1.0, 1.0, 1.0, 1.0, 1.0, 1.0, 1.0, 1.0, 1.0, 1.0, 1.0, 1.0, 1.0, 1.0, 1.0, 1.0, 1.0, 1.0, 1.0, 1.0, 1.0, 1.0, 1.0, 1.0, 1.0, 1.0, 1.0, 1.0, 1.0, 1.0, 1.0, 1.0, 1.0, 1.0, 1.0, 1.0, 1.0, 1.0, 1.0, 1.0, 1.0, 1.0, 1.0, 1.0, 1.0, 1.0, 1.0])
me_lobbyvillage.materials.append(mat_lobbyvillagematerial)
me_lobbyvillage.use_remesh_preserve_volume = False
me_lobbyvillage.use_remesh_preserve_attributes = False
me_lobbyvillage.use_mirror_vertex_groups = False
me_lobbyvillage.update()

# ---- objects
ob_lobbyvillage = bpy.data.objects.new('lobbyVillage', me_lobbyvillage)
ob_camera = bpy.data.objects.new('Camera', cam_camera)

# ---- transforms, parenting, visibility, modifiers, constraints
ob_lobbyvillage.location = (-1.644, -0.2112, 1.31)
ob_lobbyvillage.rotation_euler = (0.0, -0.0, -3.051)
ob_lobbyvillage.scale = (0.3301, 0.3301, 0.3301)
ob_lobbyvillage.lock_rotations_4d = False
ob_lobbyvillage.empty_display_type = 'ARROWS'
ob_lobbyvillage.lineart.crease_threshold = 0.0
ob_camera.location = (7.481, -6.508, 5.344)
ob_camera.rotation_euler = (1.109, 0.01082, 0.8149)
ob_camera.lock_rotations_4d = False
ob_camera.empty_display_type = 'ARROWS'
ob_camera.color = (0.0, 0.0, 0.0, 0.0)
ob_camera.display_type = 'WIRE'
ob_camera.lineart.crease_threshold = 0.0

# ---- collection membership
col_collection_1.objects.link(ob_lobbyvillage)
col_collection_1.objects.link(ob_camera)

# ---- scene / render settings (as saved in the file)
scene.camera = ob_camera
scene.frame_start = 1; scene.frame_end = 250; scene.frame_set(1)
scene.render.engine = 'BLENDER_EEVEE_NEXT'
scene.render.image_settings.color_mode = 'RGB'
scene.render.image_settings.compression = 90
scene.render.resolution_percentage = 50
scene.render.dither_intensity = 0.0
scene.render.bake_margin = 2
scene.render.bake_bias = 0.0
scene.cycles.use_denoising = False
scene.cycles.samples = 10
scene.cycles.sampling_pattern = 'TABULATED_SOBOL'
scene.cycles.light_sampling_threshold = 0.0
scene.cycles.use_adaptive_sampling = False
scene.cycles.use_light_tree = False
scene.cycles.blur_glossy = 0.0
scene.cycles.volume_bounces = 1
scene.cycles.pixel_filter_type = 'GAUSSIAN'
scene.cycles.sample_clamp_indirect = 0.0
scene.view_settings.view_transform = 'Standard'
bpy.context.view_layer.update()

# ---- added for rendering (the .blend has no usable light): sun
light_auto_sun = bpy.data.lights.new('AutoSun', 'SUN')
light_auto_sun.energy = 3.0
light_auto_sun.angle = 0.0523599
ob_auto_sun = bpy.data.objects.new('AutoSun', light_auto_sun)
scene.collection.objects.link(ob_auto_sun)
ob_auto_sun.rotation_euler = (0.872665, 0.174533, 0.523599)
bpy.context.view_layer.update()
